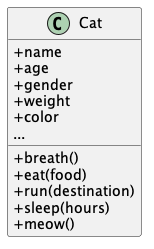

The diagram above was rendered by PlantUML. Its source (embedded in the PNG):
@startuml BasicOOP Class
skinparam ClassAttributeIconSize 0
class Cat {
  + name
  + age
  + gender
  + weight
  + color
  ...
  + breath()
  + eat(food)
  + run(destination)
  + sleep(hours)
  + meow()
}
@enduml